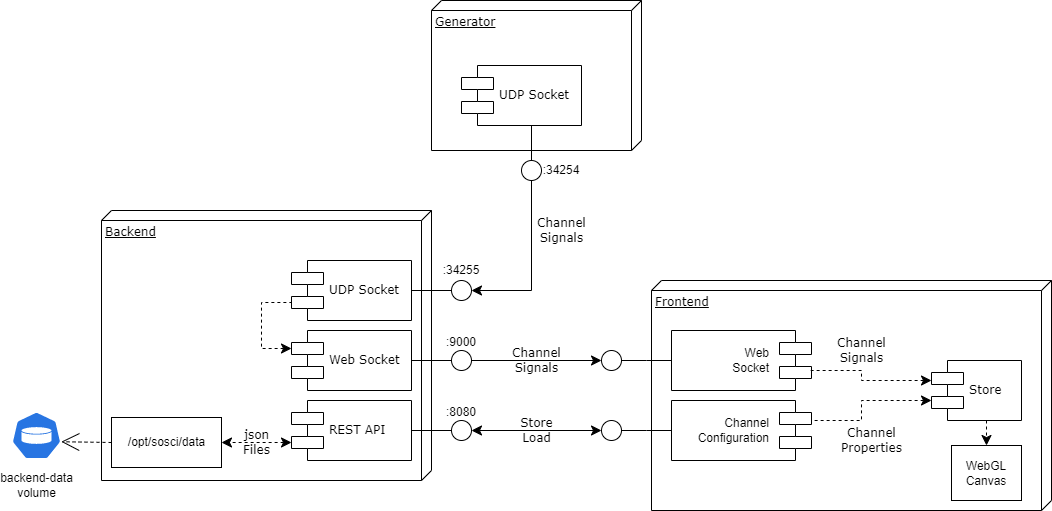

The diagram above was exported from draw.io. Its source (the exported page's mxGraphModel, read from the mxfile embedded in the PNG):
<mxGraphModel dx="2062" dy="2067" grid="1" gridSize="10" guides="1" tooltips="1" connect="1" arrows="1" fold="1" page="1" pageScale="1" pageWidth="1100" pageHeight="850" background="none" math="0" shadow="0">
  <root>
    <mxCell id="0" />
    <mxCell id="1" parent="0" />
    <mxCell id="39150e848f15840c-1" value="Backend" style="verticalAlign=top;align=left;spacingTop=8;spacingLeft=2;spacingRight=12;shape=cube;size=10;direction=south;fontStyle=4;html=1;rounded=0;shadow=0;comic=0;labelBackgroundColor=none;strokeWidth=1;fontFamily=Verdana;fontSize=12" parent="1" vertex="1">
      <mxGeometry x="110" y="90" width="330" height="270" as="geometry" />
    </mxCell>
    <mxCell id="39150e848f15840c-2" value="Generator" style="verticalAlign=top;align=left;spacingTop=8;spacingLeft=2;spacingRight=12;shape=cube;size=10;direction=south;fontStyle=4;html=1;rounded=0;shadow=0;comic=0;labelBackgroundColor=none;strokeWidth=1;fontFamily=Verdana;fontSize=12" parent="1" vertex="1">
      <mxGeometry x="440" y="-120" width="210" height="150" as="geometry" />
    </mxCell>
    <mxCell id="39150e848f15840c-3" value="Frontend" style="verticalAlign=top;align=left;spacingTop=8;spacingLeft=2;spacingRight=12;shape=cube;size=10;direction=south;fontStyle=4;html=1;rounded=0;shadow=0;comic=0;labelBackgroundColor=none;strokeWidth=1;fontFamily=Verdana;fontSize=12" parent="1" vertex="1">
      <mxGeometry x="660" y="160" width="400" height="230" as="geometry" />
    </mxCell>
    <mxCell id="39150e848f15840c-5" value="UDP Socket" style="shape=component;align=left;spacingLeft=36;rounded=0;shadow=0;comic=0;labelBackgroundColor=none;strokeWidth=1;fontFamily=Verdana;fontSize=12;html=1;" parent="1" vertex="1">
      <mxGeometry x="300" y="140" width="120" height="60" as="geometry" />
    </mxCell>
    <mxCell id="39150e848f15840c-6" value="" style="ellipse;whiteSpace=wrap;html=1;rounded=0;shadow=0;comic=0;labelBackgroundColor=none;strokeWidth=1;fontFamily=Verdana;fontSize=12;align=center;" parent="1" vertex="1">
      <mxGeometry x="460" y="160" width="20" height="20" as="geometry" />
    </mxCell>
    <mxCell id="39150e848f15840c-7" value="UDP Socket" style="shape=component;align=left;spacingLeft=36;rounded=0;shadow=0;comic=0;labelBackgroundColor=none;strokeWidth=1;fontFamily=Verdana;fontSize=12;html=1;" parent="1" vertex="1">
      <mxGeometry x="470" y="-55" width="120" height="60" as="geometry" />
    </mxCell>
    <mxCell id="39150e848f15840c-9" value="" style="ellipse;whiteSpace=wrap;html=1;rounded=0;shadow=0;comic=0;labelBackgroundColor=none;strokeWidth=1;fontFamily=Verdana;fontSize=12;align=center;" parent="1" vertex="1">
      <mxGeometry x="530" y="40" width="20" height="20" as="geometry" />
    </mxCell>
    <mxCell id="39150e848f15840c-12" value="Channel&lt;br&gt;Signals" style="edgeStyle=none;rounded=0;html=1;labelBackgroundColor=none;startArrow=none;startFill=0;startSize=8;endArrow=classic;endFill=1;endSize=8;fontFamily=Verdana;fontSize=12;entryX=1;entryY=0.5;entryDx=0;entryDy=0;exitX=0.5;exitY=1;exitDx=0;exitDy=0;" parent="1" source="39150e848f15840c-9" target="39150e848f15840c-6" edge="1">
      <mxGeometry x="-0.4118" y="30" relative="1" as="geometry">
        <Array as="points">
          <mxPoint x="540" y="170" />
        </Array>
        <mxPoint as="offset" />
      </mxGeometry>
    </mxCell>
    <mxCell id="39150e848f15840c-13" style="edgeStyle=elbowEdgeStyle;rounded=0;html=1;labelBackgroundColor=none;startArrow=none;startFill=0;startSize=8;endArrow=none;endFill=0;endSize=16;fontFamily=Verdana;fontSize=12;" parent="1" source="39150e848f15840c-9" target="39150e848f15840c-7" edge="1">
      <mxGeometry relative="1" as="geometry" />
    </mxCell>
    <mxCell id="39150e848f15840c-14" style="edgeStyle=elbowEdgeStyle;rounded=0;html=1;labelBackgroundColor=none;startArrow=none;startFill=0;startSize=8;endArrow=none;endFill=0;endSize=16;fontFamily=Verdana;fontSize=12;" parent="1" source="39150e848f15840c-6" target="39150e848f15840c-5" edge="1">
      <mxGeometry relative="1" as="geometry" />
    </mxCell>
    <mxCell id="39150e848f15840c-17" value="Store&lt;br&gt;Load" style="edgeStyle=orthogonalEdgeStyle;rounded=0;html=1;labelBackgroundColor=none;startArrow=classic;startFill=1;startSize=8;endArrow=classic;endFill=1;endSize=8;fontFamily=Verdana;fontSize=12;entryX=1;entryY=0.5;entryDx=0;entryDy=0;exitX=0;exitY=0.5;exitDx=0;exitDy=0;" parent="1" source="5YSPNzkbMT4IatlBzflK-15" target="5YSPNzkbMT4IatlBzflK-7" edge="1">
      <mxGeometry relative="1" as="geometry">
        <Array as="points">
          <mxPoint x="610" y="310" />
        </Array>
      </mxGeometry>
    </mxCell>
    <mxCell id="5YSPNzkbMT4IatlBzflK-3" value="Web Socket" style="shape=component;align=left;spacingLeft=36;rounded=0;shadow=0;comic=0;labelBackgroundColor=none;strokeWidth=1;fontFamily=Verdana;fontSize=12;html=1;" parent="1" vertex="1">
      <mxGeometry x="300" y="210" width="120" height="60" as="geometry" />
    </mxCell>
    <mxCell id="5YSPNzkbMT4IatlBzflK-4" value="" style="ellipse;whiteSpace=wrap;html=1;rounded=0;shadow=0;comic=0;labelBackgroundColor=none;strokeWidth=1;fontFamily=Verdana;fontSize=12;align=center;" parent="1" vertex="1">
      <mxGeometry x="460" y="230" width="20" height="20" as="geometry" />
    </mxCell>
    <mxCell id="5YSPNzkbMT4IatlBzflK-5" style="edgeStyle=elbowEdgeStyle;rounded=0;html=1;labelBackgroundColor=none;startArrow=none;startFill=0;startSize=8;endArrow=none;endFill=0;endSize=16;fontFamily=Verdana;fontSize=12;" parent="1" source="5YSPNzkbMT4IatlBzflK-4" target="5YSPNzkbMT4IatlBzflK-3" edge="1">
      <mxGeometry relative="1" as="geometry" />
    </mxCell>
    <mxCell id="5YSPNzkbMT4IatlBzflK-6" value="REST API" style="shape=component;align=left;spacingLeft=36;rounded=0;shadow=0;comic=0;labelBackgroundColor=none;strokeWidth=1;fontFamily=Verdana;fontSize=12;html=1;" parent="1" vertex="1">
      <mxGeometry x="300" y="280" width="120" height="60" as="geometry" />
    </mxCell>
    <mxCell id="5YSPNzkbMT4IatlBzflK-7" value="" style="ellipse;whiteSpace=wrap;html=1;rounded=0;shadow=0;comic=0;labelBackgroundColor=none;strokeWidth=1;fontFamily=Verdana;fontSize=12;align=center;" parent="1" vertex="1">
      <mxGeometry x="460" y="300" width="20" height="20" as="geometry" />
    </mxCell>
    <mxCell id="5YSPNzkbMT4IatlBzflK-8" style="edgeStyle=elbowEdgeStyle;rounded=0;html=1;labelBackgroundColor=none;startArrow=none;startFill=0;startSize=8;endArrow=none;endFill=0;endSize=16;fontFamily=Verdana;fontSize=12;" parent="1" source="5YSPNzkbMT4IatlBzflK-7" target="5YSPNzkbMT4IatlBzflK-6" edge="1">
      <mxGeometry relative="1" as="geometry" />
    </mxCell>
    <mxCell id="5YSPNzkbMT4IatlBzflK-14" value="" style="shape=component;align=left;spacingLeft=36;rounded=0;shadow=0;comic=0;labelBackgroundColor=none;strokeWidth=1;fontFamily=Verdana;fontSize=12;html=1;flipV=1;flipH=1;" parent="1" vertex="1">
      <mxGeometry x="680" y="280" width="140" height="60" as="geometry" />
    </mxCell>
    <mxCell id="5YSPNzkbMT4IatlBzflK-15" value="" style="ellipse;whiteSpace=wrap;html=1;rounded=0;shadow=0;comic=0;labelBackgroundColor=none;strokeWidth=1;fontFamily=Verdana;fontSize=12;align=center;" parent="1" vertex="1">
      <mxGeometry x="610" y="300" width="20" height="20" as="geometry" />
    </mxCell>
    <mxCell id="5YSPNzkbMT4IatlBzflK-16" style="edgeStyle=elbowEdgeStyle;rounded=0;html=1;labelBackgroundColor=none;startArrow=none;startFill=0;startSize=8;endArrow=none;endFill=0;endSize=16;fontFamily=Verdana;fontSize=12;" parent="1" source="5YSPNzkbMT4IatlBzflK-15" target="5YSPNzkbMT4IatlBzflK-14" edge="1">
      <mxGeometry relative="1" as="geometry" />
    </mxCell>
    <mxCell id="5YSPNzkbMT4IatlBzflK-17" value="/opt/sosci/data" style="html=1;" parent="1" vertex="1">
      <mxGeometry x="120" y="297" width="110" height="50" as="geometry" />
    </mxCell>
    <mxCell id="5YSPNzkbMT4IatlBzflK-18" value="json&lt;br&gt;Files" style="edgeStyle=none;rounded=0;html=1;dashed=1;labelBackgroundColor=none;startArrow=classic;startFill=1;startSize=8;endArrow=classic;endFill=1;endSize=8;fontFamily=Verdana;fontSize=12;entryX=1;entryY=0.5;entryDx=0;entryDy=0;exitX=0;exitY=0.7;exitDx=0;exitDy=0;" parent="1" source="5YSPNzkbMT4IatlBzflK-6" target="5YSPNzkbMT4IatlBzflK-17" edge="1">
      <mxGeometry relative="1" as="geometry">
        <mxPoint x="770" y="180" as="sourcePoint" />
        <mxPoint x="490" y="180" as="targetPoint" />
      </mxGeometry>
    </mxCell>
    <mxCell id="5YSPNzkbMT4IatlBzflK-19" value="&lt;br&gt;&lt;br&gt;&lt;br&gt;&lt;br&gt;&lt;br&gt;&lt;br&gt;&lt;br&gt;backend-data&lt;br&gt;volume" style="sketch=0;html=1;dashed=0;whitespace=wrap;fillColor=#2875E2;strokeColor=#ffffff;points=[[0.005,0.63,0],[0.1,0.2,0],[0.9,0.2,0],[0.5,0,0],[0.995,0.63,0],[0.72,0.99,0],[0.5,1,0],[0.28,0.99,0]];shape=mxgraph.kubernetes.icon;prIcon=vol" parent="1" vertex="1">
      <mxGeometry x="20" y="291" width="50" height="48" as="geometry" />
    </mxCell>
    <mxCell id="5YSPNzkbMT4IatlBzflK-20" style="edgeStyle=none;rounded=0;html=1;dashed=1;labelBackgroundColor=none;startArrow=none;startFill=0;startSize=8;endArrow=open;endFill=0;endSize=16;fontFamily=Verdana;fontSize=12;entryX=0.995;entryY=0.63;entryDx=0;entryDy=0;exitX=0;exitY=0.5;exitDx=0;exitDy=0;entryPerimeter=0;" parent="1" source="5YSPNzkbMT4IatlBzflK-17" target="5YSPNzkbMT4IatlBzflK-19" edge="1">
      <mxGeometry relative="1" as="geometry">
        <mxPoint x="290" y="332" as="sourcePoint" />
        <mxPoint x="230" y="332" as="targetPoint" />
      </mxGeometry>
    </mxCell>
    <mxCell id="5YSPNzkbMT4IatlBzflK-22" value="" style="shape=component;align=left;spacingLeft=36;rounded=0;shadow=0;comic=0;labelBackgroundColor=none;strokeWidth=1;fontFamily=Verdana;fontSize=12;html=1;flipV=1;flipH=1;" parent="1" vertex="1">
      <mxGeometry x="680" y="210" width="140" height="60" as="geometry" />
    </mxCell>
    <mxCell id="5YSPNzkbMT4IatlBzflK-23" value="" style="ellipse;whiteSpace=wrap;html=1;rounded=0;shadow=0;comic=0;labelBackgroundColor=none;strokeWidth=1;fontFamily=Verdana;fontSize=12;align=center;" parent="1" vertex="1">
      <mxGeometry x="610" y="230" width="20" height="20" as="geometry" />
    </mxCell>
    <mxCell id="5YSPNzkbMT4IatlBzflK-24" style="edgeStyle=elbowEdgeStyle;rounded=0;html=1;labelBackgroundColor=none;startArrow=none;startFill=0;startSize=8;endArrow=none;endFill=0;endSize=16;fontFamily=Verdana;fontSize=12;" parent="1" source="5YSPNzkbMT4IatlBzflK-23" target="5YSPNzkbMT4IatlBzflK-22" edge="1">
      <mxGeometry relative="1" as="geometry" />
    </mxCell>
    <mxCell id="5YSPNzkbMT4IatlBzflK-25" value="Web Socket" style="text;html=1;strokeColor=none;fillColor=none;align=right;verticalAlign=middle;whiteSpace=wrap;rounded=0;" parent="1" vertex="1">
      <mxGeometry x="720" y="225" width="60" height="30" as="geometry" />
    </mxCell>
    <mxCell id="5YSPNzkbMT4IatlBzflK-26" value="Channel&lt;br&gt;Configuration" style="text;html=1;strokeColor=none;fillColor=none;align=right;verticalAlign=middle;whiteSpace=wrap;rounded=0;" parent="1" vertex="1">
      <mxGeometry x="720" y="295" width="60" height="30" as="geometry" />
    </mxCell>
    <mxCell id="5YSPNzkbMT4IatlBzflK-27" value="Channel&lt;br&gt;Signals" style="edgeStyle=orthogonalEdgeStyle;rounded=0;html=1;labelBackgroundColor=none;startArrow=classic;startFill=1;startSize=8;endArrow=none;endFill=0;endSize=8;fontFamily=Verdana;fontSize=12;entryX=1;entryY=0.5;entryDx=0;entryDy=0;exitX=0;exitY=0.5;exitDx=0;exitDy=0;" parent="1" source="5YSPNzkbMT4IatlBzflK-23" target="5YSPNzkbMT4IatlBzflK-4" edge="1">
      <mxGeometry relative="1" as="geometry">
        <Array as="points" />
        <mxPoint x="610" y="435" as="sourcePoint" />
        <mxPoint x="489.99999999994907" y="320" as="targetPoint" />
      </mxGeometry>
    </mxCell>
    <mxCell id="5YSPNzkbMT4IatlBzflK-28" style="edgeStyle=orthogonalEdgeStyle;rounded=0;html=1;labelBackgroundColor=none;startArrow=classic;startFill=1;startSize=8;endArrow=none;endFill=0;endSize=8;fontFamily=Verdana;fontSize=12;entryX=0;entryY=0.7;entryDx=0;entryDy=0;exitX=0;exitY=0.3;exitDx=0;exitDy=0;dashed=1;" parent="1" source="5YSPNzkbMT4IatlBzflK-3" target="39150e848f15840c-5" edge="1">
      <mxGeometry relative="1" as="geometry">
        <Array as="points">
          <mxPoint x="270" y="228" />
          <mxPoint x="270" y="182" />
        </Array>
        <mxPoint x="620.0000000000514" y="250" as="sourcePoint" />
        <mxPoint x="489.99999999994907" y="250" as="targetPoint" />
      </mxGeometry>
    </mxCell>
    <mxCell id="5YSPNzkbMT4IatlBzflK-29" value=":34254" style="text;html=1;strokeColor=none;fillColor=none;align=center;verticalAlign=middle;whiteSpace=wrap;rounded=0;" parent="1" vertex="1">
      <mxGeometry x="540" y="35" width="60" height="30" as="geometry" />
    </mxCell>
    <mxCell id="5YSPNzkbMT4IatlBzflK-30" value=":34255" style="text;html=1;strokeColor=none;fillColor=none;align=center;verticalAlign=middle;whiteSpace=wrap;rounded=0;" parent="1" vertex="1">
      <mxGeometry x="440" y="135" width="60" height="30" as="geometry" />
    </mxCell>
    <mxCell id="5YSPNzkbMT4IatlBzflK-31" value=":9000" style="text;html=1;strokeColor=none;fillColor=none;align=center;verticalAlign=middle;whiteSpace=wrap;rounded=0;" parent="1" vertex="1">
      <mxGeometry x="440" y="207" width="60" height="30" as="geometry" />
    </mxCell>
    <mxCell id="5YSPNzkbMT4IatlBzflK-32" value=":8080" style="text;html=1;strokeColor=none;fillColor=none;align=center;verticalAlign=middle;whiteSpace=wrap;rounded=0;" parent="1" vertex="1">
      <mxGeometry x="440" y="277" width="60" height="30" as="geometry" />
    </mxCell>
    <mxCell id="5YSPNzkbMT4IatlBzflK-33" value="Channel&lt;br&gt;Properties" style="edgeStyle=orthogonalEdgeStyle;rounded=0;html=1;labelBackgroundColor=none;startArrow=classic;startFill=1;startSize=8;endArrow=none;endFill=0;endSize=8;fontFamily=Verdana;fontSize=12;entryX=1;entryY=0.25;entryDx=0;entryDy=0;dashed=1;" parent="1" source="5YSPNzkbMT4IatlBzflK-34" target="5YSPNzkbMT4IatlBzflK-14" edge="1">
      <mxGeometry x="0.2417" y="22" relative="1" as="geometry">
        <Array as="points">
          <mxPoint x="870" y="280" />
          <mxPoint x="870" y="300" />
          <mxPoint x="820" y="300" />
        </Array>
        <mxPoint x="820" y="260" as="sourcePoint" />
        <mxPoint x="310" y="192" as="targetPoint" />
        <mxPoint x="10" y="-2" as="offset" />
      </mxGeometry>
    </mxCell>
    <mxCell id="5YSPNzkbMT4IatlBzflK-34" value="Store" style="shape=component;align=left;spacingLeft=36;rounded=0;shadow=0;comic=0;labelBackgroundColor=none;strokeWidth=1;fontFamily=Verdana;fontSize=12;html=1;" parent="1" vertex="1">
      <mxGeometry x="940" y="240" width="90" height="60" as="geometry" />
    </mxCell>
    <mxCell id="5YSPNzkbMT4IatlBzflK-35" value="Channel&lt;br&gt;Signals" style="edgeStyle=orthogonalEdgeStyle;rounded=0;html=1;labelBackgroundColor=none;startArrow=classic;startFill=1;startSize=8;endArrow=none;endFill=0;endSize=8;fontFamily=Verdana;fontSize=12;entryX=0.005;entryY=0.3;entryDx=0;entryDy=0;dashed=1;entryPerimeter=0;" parent="1" source="5YSPNzkbMT4IatlBzflK-34" target="5YSPNzkbMT4IatlBzflK-22" edge="1">
      <mxGeometry x="0.2057" y="-20" relative="1" as="geometry">
        <Array as="points">
          <mxPoint x="870" y="260" />
          <mxPoint x="870" y="250" />
          <mxPoint x="819" y="250" />
        </Array>
        <mxPoint x="910" y="290.02857142857147" as="sourcePoint" />
        <mxPoint x="830" y="305" as="targetPoint" />
        <mxPoint as="offset" />
      </mxGeometry>
    </mxCell>
    <mxCell id="5YSPNzkbMT4IatlBzflK-37" value="WebGL&lt;br&gt;Canvas" style="rounded=0;whiteSpace=wrap;html=1;" parent="1" vertex="1">
      <mxGeometry x="960" y="325" width="70" height="55" as="geometry" />
    </mxCell>
    <mxCell id="5YSPNzkbMT4IatlBzflK-38" value="" style="edgeStyle=orthogonalEdgeStyle;rounded=0;html=1;labelBackgroundColor=none;startArrow=none;startFill=0;startSize=8;endArrow=classic;endFill=1;endSize=8;fontFamily=Verdana;fontSize=12;dashed=1;entryX=0.5;entryY=0;entryDx=0;entryDy=0;" parent="1" source="5YSPNzkbMT4IatlBzflK-34" target="5YSPNzkbMT4IatlBzflK-37" edge="1">
      <mxGeometry x="0.2414" y="20" relative="1" as="geometry">
        <Array as="points">
          <mxPoint x="995" y="320" />
          <mxPoint x="995" y="320" />
        </Array>
        <mxPoint x="1040" y="400" as="sourcePoint" />
        <mxPoint x="830" y="305" as="targetPoint" />
        <mxPoint as="offset" />
      </mxGeometry>
    </mxCell>
  </root>
</mxGraphModel>